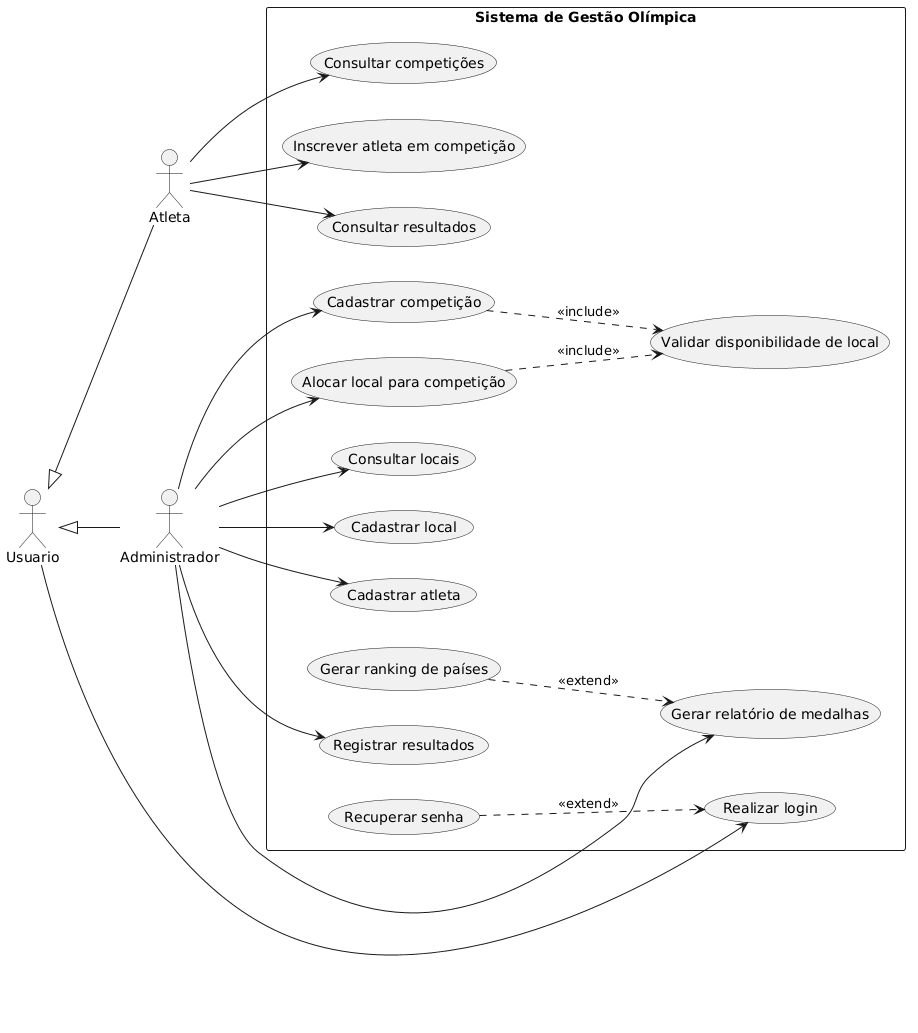

The diagram above was rendered by PlantUML. Its source (embedded in the PNG):
@startuml
left to right direction

skinparam packageStyle rectangle

actor Usuario
actor Atleta
actor Administrador as Admin

Usuario <|-- Atleta
Usuario <|-- Admin

rectangle "Sistema de Gestão Olímpica" {
    usecase "Realizar login" as UC_Login
    usecase "Recuperar senha" as UC_ResetPassword

    usecase "Cadastrar competição" as UC_CreateCompetition
    usecase "Consultar competições" as UC_ViewCompetitions

    usecase "Cadastrar atleta" as UC_CreateAthlete
    usecase "Inscrever atleta em competição" as UC_RegisterAthlete

    usecase "Cadastrar local" as UC_CreateVenue
    usecase "Consultar locais" as UC_ViewVenues
    usecase "Alocar local para competição" as UC_AllocateVenue
    usecase "Validar disponibilidade de local" as UC_ValidateVenue

    usecase "Registrar resultados" as UC_RegisterResults
    usecase "Consultar resultados" as UC_ViewResults

    usecase "Gerar relatório de medalhas" as UC_MedalReport
    usecase "Gerar ranking de países" as UC_CountryRanking
}

Usuario --> UC_Login

Atleta --> UC_ViewCompetitions
Atleta --> UC_RegisterAthlete
Atleta --> UC_ViewResults

Admin --> UC_CreateCompetition
Admin --> UC_CreateAthlete
Admin --> UC_CreateVenue
Admin --> UC_ViewVenues
Admin --> UC_AllocateVenue
Admin --> UC_RegisterResults
Admin --> UC_MedalReport

UC_CreateCompetition ..> UC_ValidateVenue : <<include>>
UC_AllocateVenue ..> UC_ValidateVenue : <<include>>

UC_ResetPassword ..> UC_Login : <<extend>>

UC_CountryRanking ..> UC_MedalReport : <<extend>>
@enduml